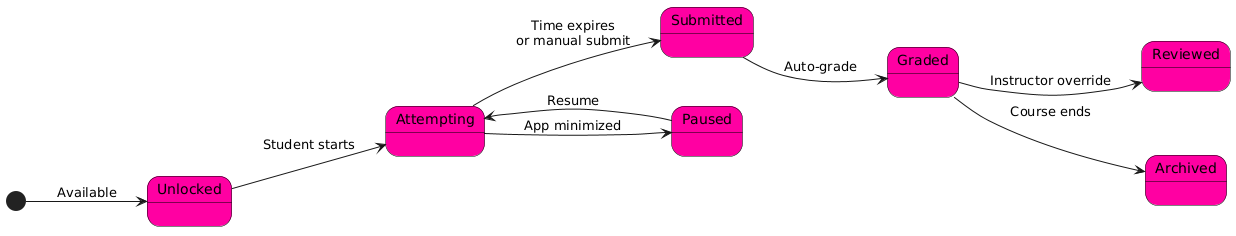

The diagram above was rendered by PlantUML. Its source (embedded in the PNG):
@startuml
skinparam BackgroundColor #FFFFFF
skinparam StateFontColor Black
skinparam StateBackgroundColor #FF00A2
skinparam StateBorderColor Black

left to right direction

[*] --> Unlocked : Available

state Unlocked
state Attempting
state Submitted
state Graded
state Archived
state Reviewed
state Paused

Unlocked --> Attempting : Student starts
Attempting --> Submitted : Time expires\nor manual submit

Submitted --> Graded : Auto-grade
Graded --> Archived : Course ends
Graded --> Reviewed : Instructor override

Attempting --> Paused : App minimized
Paused --> Attempting : Resume

' Layout organization
Unlocked -[hidden]-> Archived
Submitted -[hidden]-> Graded
Graded -[hidden]-> Reviewed
Attempting -[hidden]-> Paused
@enduml